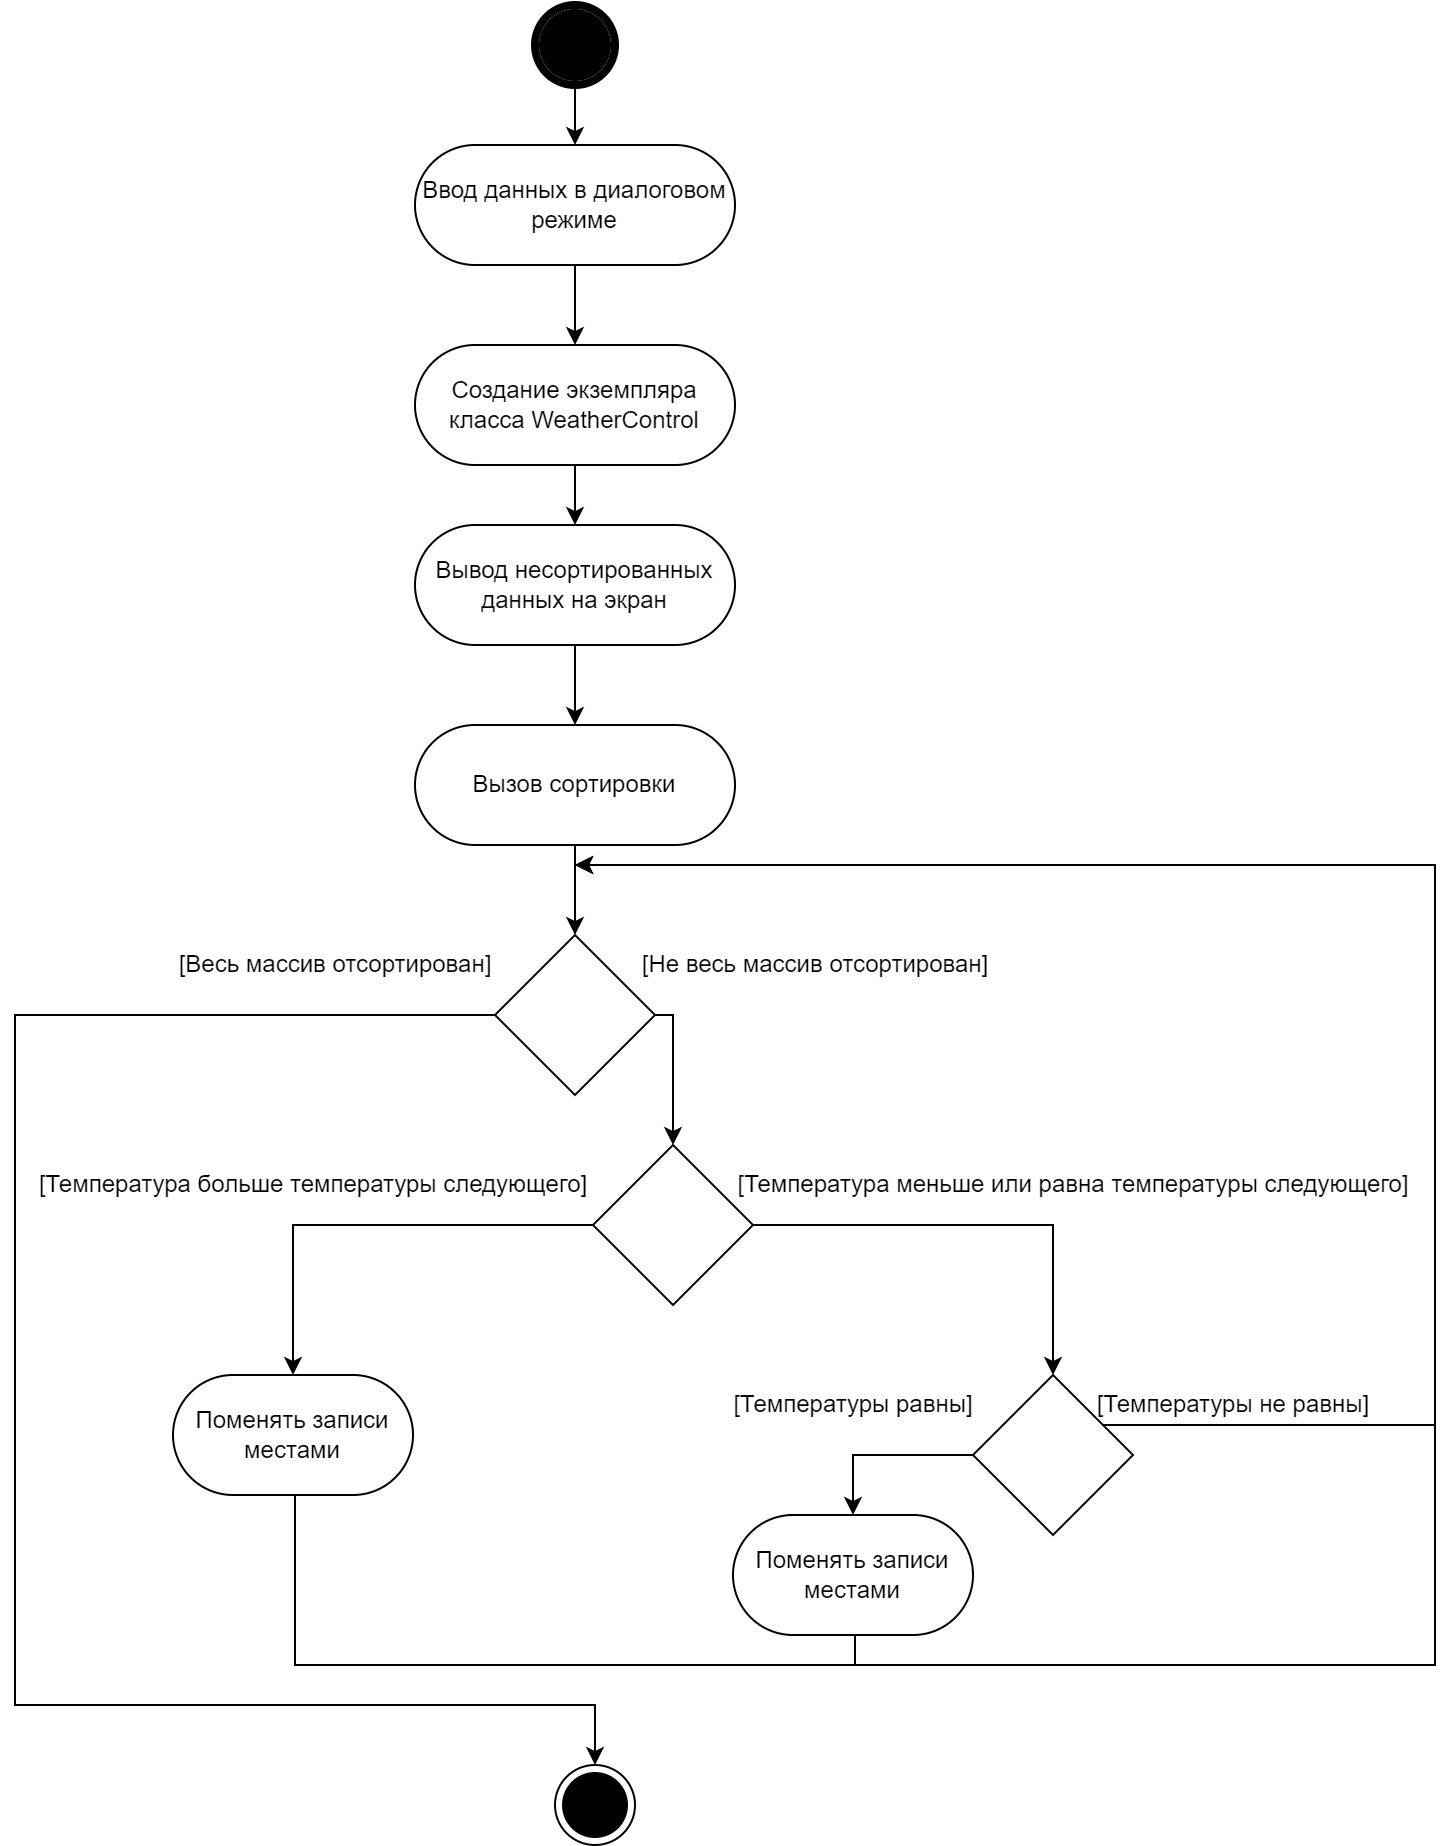

The diagram above was exported from draw.io. Its source (the exported page's mxGraphModel, read from the mxfile embedded in the PNG):
<mxGraphModel dx="1434" dy="707" grid="1" gridSize="10" guides="1" tooltips="1" connect="1" arrows="1" fold="1" page="1" pageScale="1" pageWidth="827" pageHeight="1169" math="0" shadow="0">
  <root>
    <mxCell id="0" />
    <mxCell id="1" parent="0" />
    <mxCell id="TKKZIBlzXqnxxiiliXYd-3" style="edgeStyle=orthogonalEdgeStyle;rounded=0;orthogonalLoop=1;jettySize=auto;html=1;entryX=0.5;entryY=0;entryDx=0;entryDy=0;" edge="1" parent="1" source="TKKZIBlzXqnxxiiliXYd-1" target="TKKZIBlzXqnxxiiliXYd-2">
      <mxGeometry relative="1" as="geometry" />
    </mxCell>
    <mxCell id="TKKZIBlzXqnxxiiliXYd-1" value="" style="ellipse;html=1;shape=endState;fillColor=#000000;strokeColor=#050000;strokeWidth=4;" vertex="1" parent="1">
      <mxGeometry x="320" y="40" width="40" height="40" as="geometry" />
    </mxCell>
    <mxCell id="TKKZIBlzXqnxxiiliXYd-10" style="edgeStyle=orthogonalEdgeStyle;rounded=0;orthogonalLoop=1;jettySize=auto;html=1;entryX=0.5;entryY=0;entryDx=0;entryDy=0;" edge="1" parent="1" source="TKKZIBlzXqnxxiiliXYd-2" target="TKKZIBlzXqnxxiiliXYd-6">
      <mxGeometry relative="1" as="geometry" />
    </mxCell>
    <mxCell id="TKKZIBlzXqnxxiiliXYd-2" value="Ввод данных в диалоговом режиме" style="rounded=1;whiteSpace=wrap;html=1;arcSize=50;" vertex="1" parent="1">
      <mxGeometry x="260" y="110" width="160" height="60" as="geometry" />
    </mxCell>
    <mxCell id="TKKZIBlzXqnxxiiliXYd-29" style="edgeStyle=orthogonalEdgeStyle;rounded=0;orthogonalLoop=1;jettySize=auto;html=1;" edge="1" parent="1" source="TKKZIBlzXqnxxiiliXYd-5" target="TKKZIBlzXqnxxiiliXYd-28">
      <mxGeometry relative="1" as="geometry" />
    </mxCell>
    <mxCell id="TKKZIBlzXqnxxiiliXYd-5" value="Вызов сортировки" style="rounded=1;whiteSpace=wrap;html=1;arcSize=50;" vertex="1" parent="1">
      <mxGeometry x="260" y="400" width="160" height="60" as="geometry" />
    </mxCell>
    <mxCell id="TKKZIBlzXqnxxiiliXYd-11" style="edgeStyle=orthogonalEdgeStyle;rounded=0;orthogonalLoop=1;jettySize=auto;html=1;entryX=0.5;entryY=0;entryDx=0;entryDy=0;" edge="1" parent="1" source="TKKZIBlzXqnxxiiliXYd-6" target="TKKZIBlzXqnxxiiliXYd-7">
      <mxGeometry relative="1" as="geometry" />
    </mxCell>
    <mxCell id="TKKZIBlzXqnxxiiliXYd-6" value="&lt;font style=&quot;vertical-align: inherit;&quot;&gt;&lt;font style=&quot;vertical-align: inherit;&quot;&gt;Создание экземпляра класса WeatherControl&lt;/font&gt;&lt;/font&gt;" style="rounded=1;whiteSpace=wrap;html=1;arcSize=50;" vertex="1" parent="1">
      <mxGeometry x="260" y="210" width="160" height="60" as="geometry" />
    </mxCell>
    <mxCell id="TKKZIBlzXqnxxiiliXYd-12" style="edgeStyle=orthogonalEdgeStyle;rounded=0;orthogonalLoop=1;jettySize=auto;html=1;entryX=0.5;entryY=0;entryDx=0;entryDy=0;" edge="1" parent="1" source="TKKZIBlzXqnxxiiliXYd-7" target="TKKZIBlzXqnxxiiliXYd-5">
      <mxGeometry relative="1" as="geometry" />
    </mxCell>
    <mxCell id="TKKZIBlzXqnxxiiliXYd-7" value="Вывод несортированных данных на экран" style="rounded=1;whiteSpace=wrap;html=1;arcSize=50;" vertex="1" parent="1">
      <mxGeometry x="260" y="300" width="160" height="60" as="geometry" />
    </mxCell>
    <mxCell id="TKKZIBlzXqnxxiiliXYd-16" style="edgeStyle=orthogonalEdgeStyle;rounded=0;orthogonalLoop=1;jettySize=auto;html=1;" edge="1" parent="1" source="TKKZIBlzXqnxxiiliXYd-13">
      <mxGeometry relative="1" as="geometry">
        <mxPoint x="199" y="725" as="targetPoint" />
      </mxGeometry>
    </mxCell>
    <mxCell id="TKKZIBlzXqnxxiiliXYd-18" style="edgeStyle=orthogonalEdgeStyle;rounded=0;orthogonalLoop=1;jettySize=auto;html=1;" edge="1" parent="1" source="TKKZIBlzXqnxxiiliXYd-13">
      <mxGeometry relative="1" as="geometry">
        <mxPoint x="579" y="725" as="targetPoint" />
      </mxGeometry>
    </mxCell>
    <mxCell id="TKKZIBlzXqnxxiiliXYd-13" value="" style="rhombus;whiteSpace=wrap;html=1;" vertex="1" parent="1">
      <mxGeometry x="349" y="610" width="80" height="80" as="geometry" />
    </mxCell>
    <mxCell id="TKKZIBlzXqnxxiiliXYd-15" value="[Температура больше температуры следующего]" style="text;html=1;align=center;verticalAlign=middle;resizable=0;points=[];autosize=1;strokeColor=none;fillColor=none;" vertex="1" parent="1">
      <mxGeometry x="59" y="615" width="300" height="30" as="geometry" />
    </mxCell>
    <mxCell id="TKKZIBlzXqnxxiiliXYd-17" value="[Температура меньше или равна температуры следующего]" style="text;html=1;align=center;verticalAlign=middle;resizable=0;points=[];autosize=1;strokeColor=none;fillColor=none;" vertex="1" parent="1">
      <mxGeometry x="409" y="615" width="360" height="30" as="geometry" />
    </mxCell>
    <mxCell id="TKKZIBlzXqnxxiiliXYd-22" style="edgeStyle=orthogonalEdgeStyle;rounded=0;orthogonalLoop=1;jettySize=auto;html=1;" edge="1" parent="1" source="TKKZIBlzXqnxxiiliXYd-19">
      <mxGeometry relative="1" as="geometry">
        <mxPoint x="340" y="470" as="targetPoint" />
        <Array as="points">
          <mxPoint x="770" y="750" />
          <mxPoint x="770" y="470" />
          <mxPoint x="340" y="470" />
        </Array>
      </mxGeometry>
    </mxCell>
    <mxCell id="TKKZIBlzXqnxxiiliXYd-26" style="edgeStyle=orthogonalEdgeStyle;rounded=0;orthogonalLoop=1;jettySize=auto;html=1;entryX=0.5;entryY=0;entryDx=0;entryDy=0;" edge="1" parent="1" source="TKKZIBlzXqnxxiiliXYd-19" target="TKKZIBlzXqnxxiiliXYd-25">
      <mxGeometry relative="1" as="geometry">
        <Array as="points">
          <mxPoint x="479" y="765" />
        </Array>
      </mxGeometry>
    </mxCell>
    <mxCell id="TKKZIBlzXqnxxiiliXYd-19" value="" style="rhombus;whiteSpace=wrap;html=1;" vertex="1" parent="1">
      <mxGeometry x="539" y="725" width="80" height="80" as="geometry" />
    </mxCell>
    <mxCell id="TKKZIBlzXqnxxiiliXYd-20" value="[Температуры равны]" style="text;html=1;align=center;verticalAlign=middle;resizable=0;points=[];autosize=1;strokeColor=none;fillColor=none;" vertex="1" parent="1">
      <mxGeometry x="409" y="725" width="140" height="30" as="geometry" />
    </mxCell>
    <mxCell id="TKKZIBlzXqnxxiiliXYd-21" value="[Температуры не равны]" style="text;html=1;align=center;verticalAlign=middle;resizable=0;points=[];autosize=1;strokeColor=none;fillColor=none;" vertex="1" parent="1">
      <mxGeometry x="589" y="725" width="160" height="30" as="geometry" />
    </mxCell>
    <mxCell id="TKKZIBlzXqnxxiiliXYd-24" style="edgeStyle=orthogonalEdgeStyle;rounded=0;orthogonalLoop=1;jettySize=auto;html=1;exitX=0.5;exitY=1;exitDx=0;exitDy=0;" edge="1" parent="1" source="TKKZIBlzXqnxxiiliXYd-23">
      <mxGeometry relative="1" as="geometry">
        <mxPoint x="340" y="470" as="targetPoint" />
        <Array as="points">
          <mxPoint x="200" y="785" />
          <mxPoint x="200" y="870" />
          <mxPoint x="770" y="870" />
          <mxPoint x="770" y="470" />
          <mxPoint x="340" y="470" />
        </Array>
      </mxGeometry>
    </mxCell>
    <mxCell id="TKKZIBlzXqnxxiiliXYd-23" value="Поменять записи местами" style="rounded=1;whiteSpace=wrap;html=1;arcSize=50;" vertex="1" parent="1">
      <mxGeometry x="139" y="725" width="120" height="60" as="geometry" />
    </mxCell>
    <mxCell id="TKKZIBlzXqnxxiiliXYd-27" style="edgeStyle=orthogonalEdgeStyle;rounded=0;orthogonalLoop=1;jettySize=auto;html=1;exitX=0.5;exitY=1;exitDx=0;exitDy=0;" edge="1" parent="1" source="TKKZIBlzXqnxxiiliXYd-25">
      <mxGeometry relative="1" as="geometry">
        <mxPoint x="340" y="470" as="targetPoint" />
        <Array as="points">
          <mxPoint x="480" y="855" />
          <mxPoint x="480" y="870" />
          <mxPoint x="770" y="870" />
          <mxPoint x="770" y="470" />
          <mxPoint x="340" y="470" />
        </Array>
      </mxGeometry>
    </mxCell>
    <mxCell id="TKKZIBlzXqnxxiiliXYd-25" value="Поменять записи местами" style="rounded=1;whiteSpace=wrap;html=1;arcSize=50;" vertex="1" parent="1">
      <mxGeometry x="419" y="795" width="120" height="60" as="geometry" />
    </mxCell>
    <mxCell id="TKKZIBlzXqnxxiiliXYd-32" style="edgeStyle=orthogonalEdgeStyle;rounded=0;orthogonalLoop=1;jettySize=auto;html=1;entryX=0.5;entryY=0;entryDx=0;entryDy=0;" edge="1" parent="1" source="TKKZIBlzXqnxxiiliXYd-28" target="TKKZIBlzXqnxxiiliXYd-13">
      <mxGeometry relative="1" as="geometry">
        <Array as="points">
          <mxPoint x="389" y="545" />
        </Array>
      </mxGeometry>
    </mxCell>
    <mxCell id="TKKZIBlzXqnxxiiliXYd-33" style="edgeStyle=orthogonalEdgeStyle;rounded=0;orthogonalLoop=1;jettySize=auto;html=1;entryX=0.5;entryY=0;entryDx=0;entryDy=0;" edge="1" parent="1" source="TKKZIBlzXqnxxiiliXYd-28" target="TKKZIBlzXqnxxiiliXYd-34">
      <mxGeometry relative="1" as="geometry">
        <mxPoint x="110" y="570" as="targetPoint" />
        <Array as="points">
          <mxPoint x="60" y="545" />
          <mxPoint x="60" y="890" />
          <mxPoint x="350" y="890" />
        </Array>
      </mxGeometry>
    </mxCell>
    <mxCell id="TKKZIBlzXqnxxiiliXYd-28" value="" style="rhombus;whiteSpace=wrap;html=1;" vertex="1" parent="1">
      <mxGeometry x="300" y="505" width="80" height="80" as="geometry" />
    </mxCell>
    <mxCell id="TKKZIBlzXqnxxiiliXYd-30" value="[Весь массив отсортирован]" style="text;html=1;align=center;verticalAlign=middle;resizable=0;points=[];autosize=1;strokeColor=none;fillColor=none;" vertex="1" parent="1">
      <mxGeometry x="130" y="505" width="180" height="30" as="geometry" />
    </mxCell>
    <mxCell id="TKKZIBlzXqnxxiiliXYd-31" value="[Не весь массив отсортирован]" style="text;html=1;align=center;verticalAlign=middle;resizable=0;points=[];autosize=1;strokeColor=none;fillColor=none;" vertex="1" parent="1">
      <mxGeometry x="360" y="505" width="200" height="30" as="geometry" />
    </mxCell>
    <mxCell id="TKKZIBlzXqnxxiiliXYd-34" value="" style="ellipse;html=1;shape=endState;fillColor=#000000;strokeColor=#050000;" vertex="1" parent="1">
      <mxGeometry x="330" y="920" width="40" height="40" as="geometry" />
    </mxCell>
  </root>
</mxGraphModel>